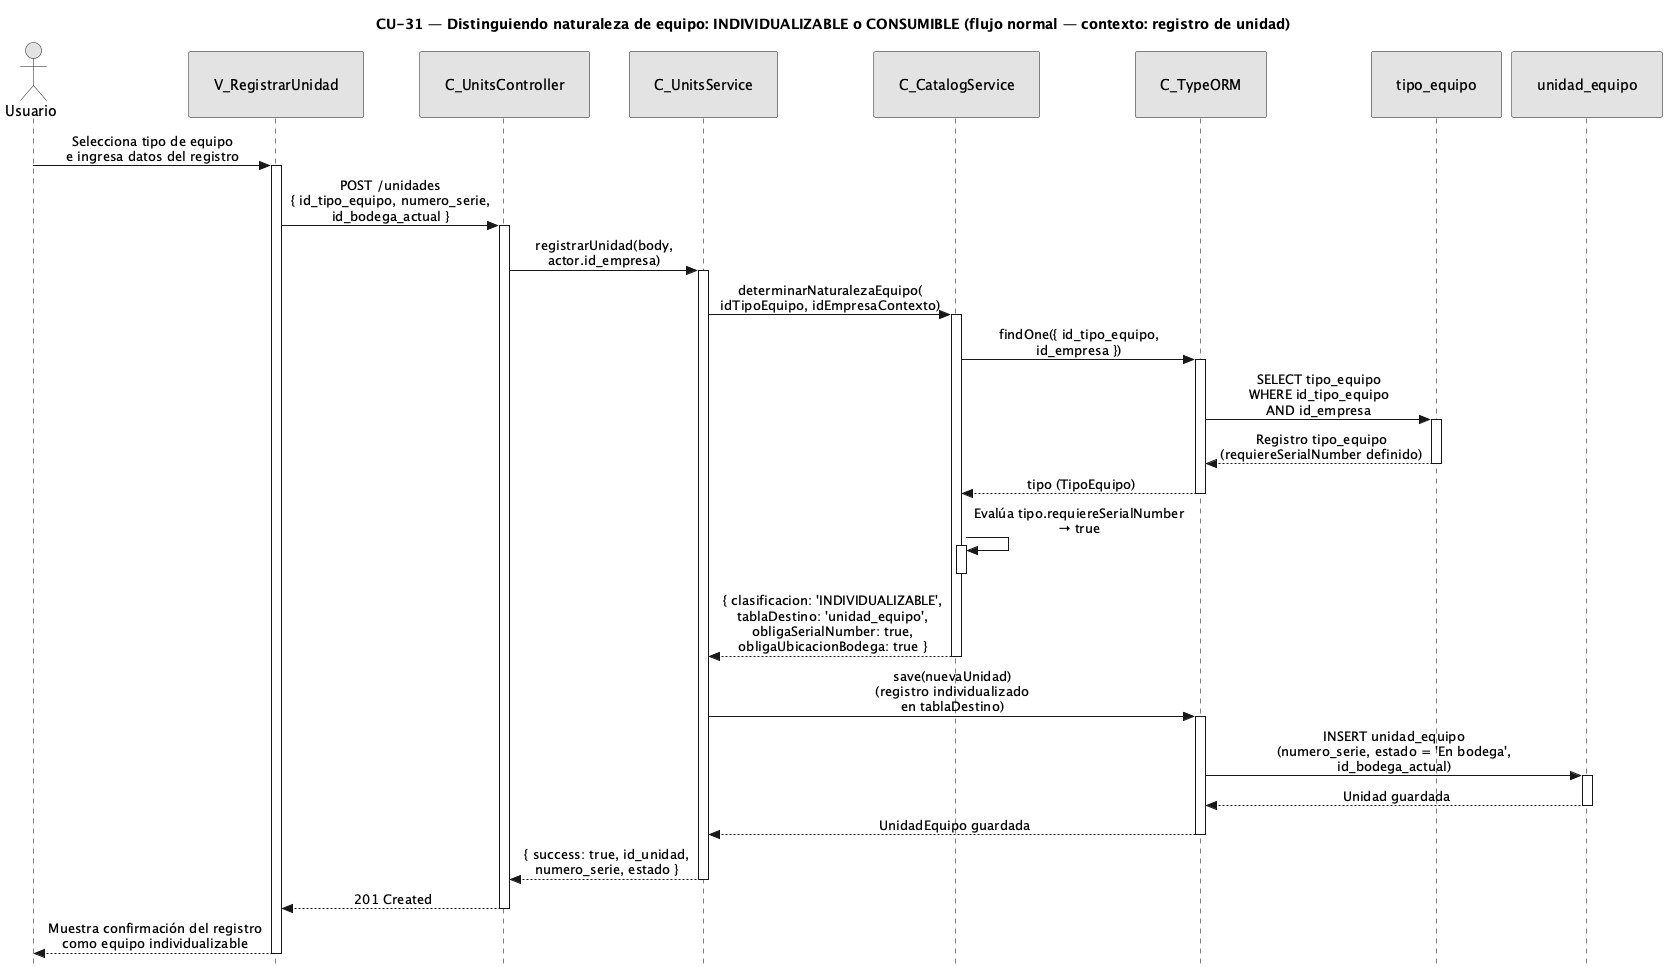

The diagram above was rendered by PlantUML. Its source (embedded in the PNG):
@startuml CU31-normal
title CU-31 — Distinguiendo naturaleza de equipo: INDIVIDUALIZABLE o CONSUMIBLE (flujo normal — contexto: registro de unidad)

skinparam style strictuml
skinparam monochrome true
skinparam shadowing false
skinparam sequenceMessageAlign center
<style>
sequenceDiagram {
  participant {
    padding 25
  }
  actor {
    padding 20
  }
}
</style>
skinparam sequence {
  MessageAlign center
  LifeLineBorderColor black
}
hide footbox

actor "Usuario" as user
participant "V_RegistrarUnidad" as view
participant "C_UnitsController" as ctrl
participant "C_UnitsService" as units
participant "C_CatalogService" as catalog
participant "C_TypeORM" as orm
participant "tipo_equipo" as tent
participant "unidad_equipo" as uent

user -> view : Selecciona tipo de equipo\ne ingresa datos del registro
activate view

view -> ctrl : POST /unidades\n{ id_tipo_equipo, numero_serie,\nid_bodega_actual }
activate ctrl

ctrl -> units : registrarUnidad(body,\nactor.id_empresa)
activate units

units -> catalog : determinarNaturalezaEquipo(\nidTipoEquipo, idEmpresaContexto)
activate catalog

catalog -> orm : findOne({ id_tipo_equipo,\nid_empresa })
activate orm

orm -> tent : SELECT tipo_equipo\nWHERE id_tipo_equipo\nAND id_empresa
activate tent
tent --> orm : Registro tipo_equipo\n(requiereSerialNumber definido)
deactivate tent

orm --> catalog : tipo (TipoEquipo)
deactivate orm

catalog -> catalog : Evalúa tipo.requiereSerialNumber\n→ true
activate catalog
deactivate catalog

catalog --> units : { clasificacion: 'INDIVIDUALIZABLE',\ntablaDestino: 'unidad_equipo',\nobligaSerialNumber: true,\nobligaUbicacionBodega: true }
deactivate catalog

units -> orm : save(nuevaUnidad)\n(registro individualizado\nen tablaDestino)
activate orm

orm -> uent : INSERT unidad_equipo\n(numero_serie, estado = 'En bodega',\nid_bodega_actual)
activate uent
uent --> orm : Unidad guardada
deactivate uent

orm --> units : UnidadEquipo guardada
deactivate orm

units --> ctrl : { success: true, id_unidad,\nnumero_serie, estado }
deactivate units

ctrl --> view : 201 Created
deactivate ctrl

view --> user : Muestra confirmación del registro\ncomo equipo individualizable
deactivate view

@enduml